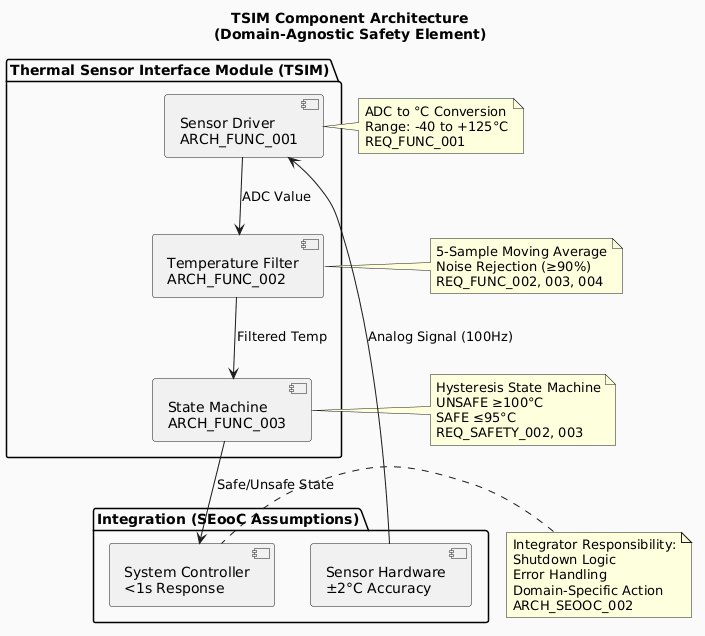

The diagram above was rendered by PlantUML. Its source (embedded in the PNG):
@startuml TSIM_Component_Architecture
!define COMPONENT_COLOR #E1F5FF
!define INTERFACE_COLOR #FFF9C4
!define EXTERNAL_COLOR #FFCCBC

skinparam backgroundColor #FAFAFA

title TSIM Component Architecture\n(Domain-Agnostic Safety Element)

package "Thermal Sensor Interface Module (TSIM)" {
		component SensorDriver as "Sensor Driver\nARCH_FUNC_001"
		component TempFilter as "Temperature Filter\nARCH_FUNC_002"
		component StateMachine as "State Machine\nARCH_FUNC_003"
}

package "Integration (SEooC Assumptions)" {
		component SensorHW as "Sensor Hardware\n±2°C Accuracy"
		component SystemCtrl as "System Controller\n<1s Response"
}

SensorHW --> SensorDriver : Analog Signal (100Hz)
SensorDriver --> TempFilter : ADC Value
TempFilter --> StateMachine : Filtered Temp
StateMachine --> SystemCtrl : Safe/Unsafe State

note right of SensorDriver
	ADC to °C Conversion
	Range: -40 to +125°C
	REQ_FUNC_001
end note

note right of TempFilter
	5-Sample Moving Average
	Noise Rejection (≥90%)
	REQ_FUNC_002, 003, 004
end note

note right of StateMachine
	Hysteresis State Machine
	UNSAFE ≥100°C
	SAFE ≤95°C
	REQ_SAFETY_002, 003
end note

note left of SystemCtrl
	Integrator Responsibility:
	Shutdown Logic
	Error Handling
	Domain-Specific Action
	ARCH_SEOOC_002
end note

@enduml